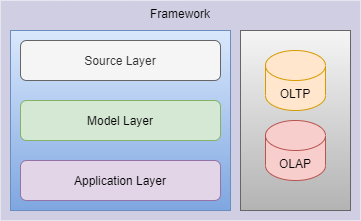

The diagram above was exported from draw.io. Its source (the exported page's mxGraphModel, read from the mxfile embedded in the PNG):
<mxGraphModel dx="1086" dy="806" grid="1" gridSize="10" guides="1" tooltips="1" connect="1" arrows="1" fold="1" page="1" pageScale="1" pageWidth="413" pageHeight="583" math="0" shadow="0">
  <root>
    <mxCell id="eQTQk_97DdK1TD1TH4wF-0" />
    <mxCell id="eQTQk_97DdK1TD1TH4wF-1" parent="eQTQk_97DdK1TD1TH4wF-0" />
    <mxCell id="47iegz4qGyIO4MGroc41-19" value="Framework" style="rounded=0;whiteSpace=wrap;html=1;verticalAlign=top;fillColor=#d0cee2;strokeColor=none;" parent="eQTQk_97DdK1TD1TH4wF-1" vertex="1">
      <mxGeometry x="20" y="80" width="360" height="220" as="geometry" />
    </mxCell>
    <mxCell id="47iegz4qGyIO4MGroc41-15" value="" style="rounded=0;whiteSpace=wrap;html=1;fillColor=#dae8fc;gradientColor=#7ea6e0;strokeColor=#6c8ebf;" parent="eQTQk_97DdK1TD1TH4wF-1" vertex="1">
      <mxGeometry x="30" y="110" width="220" height="180" as="geometry" />
    </mxCell>
    <mxCell id="47iegz4qGyIO4MGroc41-0" value="&lt;span style=&quot;font-size: 12px&quot;&gt;Source Layer&lt;/span&gt;" style="rounded=1;whiteSpace=wrap;html=1;fontSize=6;fillColor=#f5f5f5;strokeColor=#666666;fontColor=#333333;horizontal=1;verticalAlign=middle;" parent="eQTQk_97DdK1TD1TH4wF-1" vertex="1">
      <mxGeometry x="40" y="120" width="200" height="40" as="geometry" />
    </mxCell>
    <mxCell id="47iegz4qGyIO4MGroc41-2" value="&lt;span style=&quot;font-size: 12px&quot;&gt;Model Layer&lt;/span&gt;" style="rounded=1;whiteSpace=wrap;html=1;fontSize=6;fillColor=#d5e8d4;strokeColor=#82b366;verticalAlign=middle;" parent="eQTQk_97DdK1TD1TH4wF-1" vertex="1">
      <mxGeometry x="40" y="180" width="200" height="40" as="geometry" />
    </mxCell>
    <mxCell id="47iegz4qGyIO4MGroc41-3" value="&lt;span style=&quot;font-size: 12px&quot;&gt;Application Layer&lt;/span&gt;" style="rounded=1;whiteSpace=wrap;html=1;fontSize=6;fillColor=#e1d5e7;strokeColor=#9673a6;verticalAlign=middle;" parent="eQTQk_97DdK1TD1TH4wF-1" vertex="1">
      <mxGeometry x="40" y="240" width="200" height="40" as="geometry" />
    </mxCell>
    <mxCell id="47iegz4qGyIO4MGroc41-16" value="" style="rounded=0;whiteSpace=wrap;html=1;fillColor=#f5f5f5;gradientColor=#b3b3b3;strokeColor=#666666;" parent="eQTQk_97DdK1TD1TH4wF-1" vertex="1">
      <mxGeometry x="260" y="110" width="110" height="180" as="geometry" />
    </mxCell>
    <mxCell id="47iegz4qGyIO4MGroc41-17" value="OLTP" style="shape=cylinder3;whiteSpace=wrap;html=1;boundedLbl=1;backgroundOutline=1;size=15;rounded=0;fillColor=#ffe6cc;strokeColor=#d79b00;" parent="eQTQk_97DdK1TD1TH4wF-1" vertex="1">
      <mxGeometry x="285" y="130" width="60" height="60" as="geometry" />
    </mxCell>
    <mxCell id="47iegz4qGyIO4MGroc41-18" value="OLAP" style="shape=cylinder3;whiteSpace=wrap;html=1;boundedLbl=1;backgroundOutline=1;size=15;rounded=0;fillColor=#f8cecc;strokeColor=#b85450;" parent="eQTQk_97DdK1TD1TH4wF-1" vertex="1">
      <mxGeometry x="285" y="200" width="60" height="60" as="geometry" />
    </mxCell>
  </root>
</mxGraphModel>